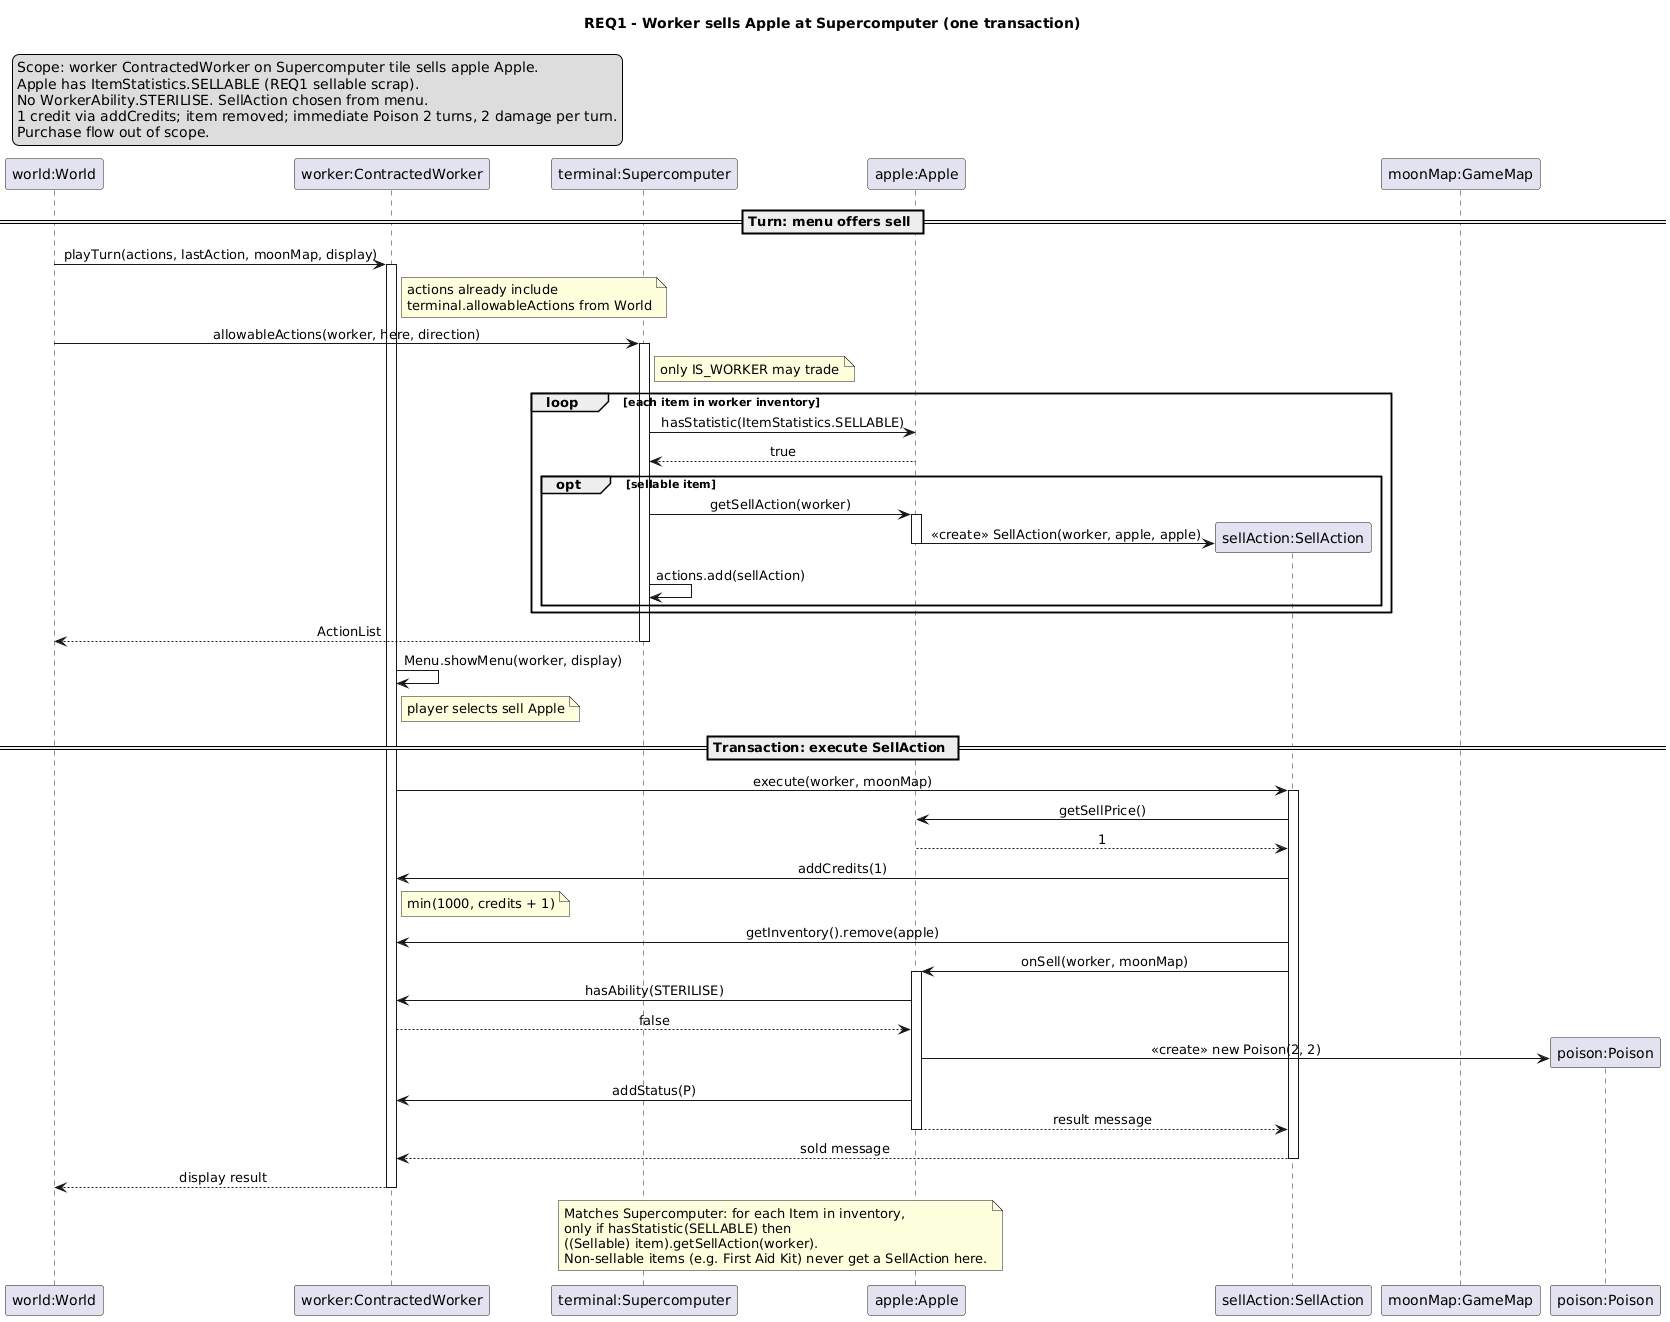

The diagram above was rendered by PlantUML. Its source (embedded in the PNG):
@startuml
title REQ1 - Worker sells Apple at Supercomputer (one transaction)

skinparam sequenceMessageAlign center

legend top left
  Scope: worker ContractedWorker on Supercomputer tile sells apple Apple.
  Apple has ItemStatistics.SELLABLE (REQ1 sellable scrap).
  No WorkerAbility.STERILISE. SellAction chosen from menu.
  1 credit via addCredits; item removed; immediate Poison 2 turns, 2 damage per turn.
  Purchase flow out of scope.
end legend

participant "world:World" as W
participant "worker:ContractedWorker" as CW
participant "terminal:Supercomputer" as SC
participant "apple:Apple" as A
participant "sellAction:SellAction" as SA
participant "moonMap:GameMap" as G

== Turn: menu offers sell ==

W -> CW ++ : playTurn(actions, lastAction, moonMap, display)

note right of CW : actions already include\nterminal.allowableActions from World

W -> SC : allowableActions(worker, here, direction)
activate SC

note right of SC : only IS_WORKER may trade

loop each item in worker inventory
  SC -> A : hasStatistic(ItemStatistics.SELLABLE)
  A --> SC : true

  opt sellable item
    SC -> A : getSellAction(worker)
    activate A
    create SA
    A -> SA : <<create>> SellAction(worker, apple, apple)
    deactivate A
    SC -> SC : actions.add(sellAction)
  end
end

SC --> W : ActionList
deactivate SC

CW -> CW : Menu.showMenu(worker, display)
note right of CW : player selects sell Apple

== Transaction: execute SellAction ==

CW -> SA ++ : execute(worker, moonMap)

SA -> A : getSellPrice()
A --> SA : 1

SA -> CW : addCredits(1)
note right of CW : min(1000, credits + 1)

SA -> CW : getInventory().remove(apple)

SA -> A ++ : onSell(worker, moonMap)

A -> CW : hasAbility(STERILISE)
CW --> A : false

create "poison:Poison" as P
A -> P : <<create>> new Poison(2, 2)

A -> CW : addStatus(P)

A --> SA : result message
deactivate A

SA --> CW : sold message
deactivate SA

CW --> W : display result
deactivate CW

note over SC, A
  Matches Supercomputer: for each Item in inventory,
  only if hasStatistic(SELLABLE) then
  ((Sellable) item).getSellAction(worker).
  Non-sellable items (e.g. First Aid Kit) never get a SellAction here.
end note
@enduml